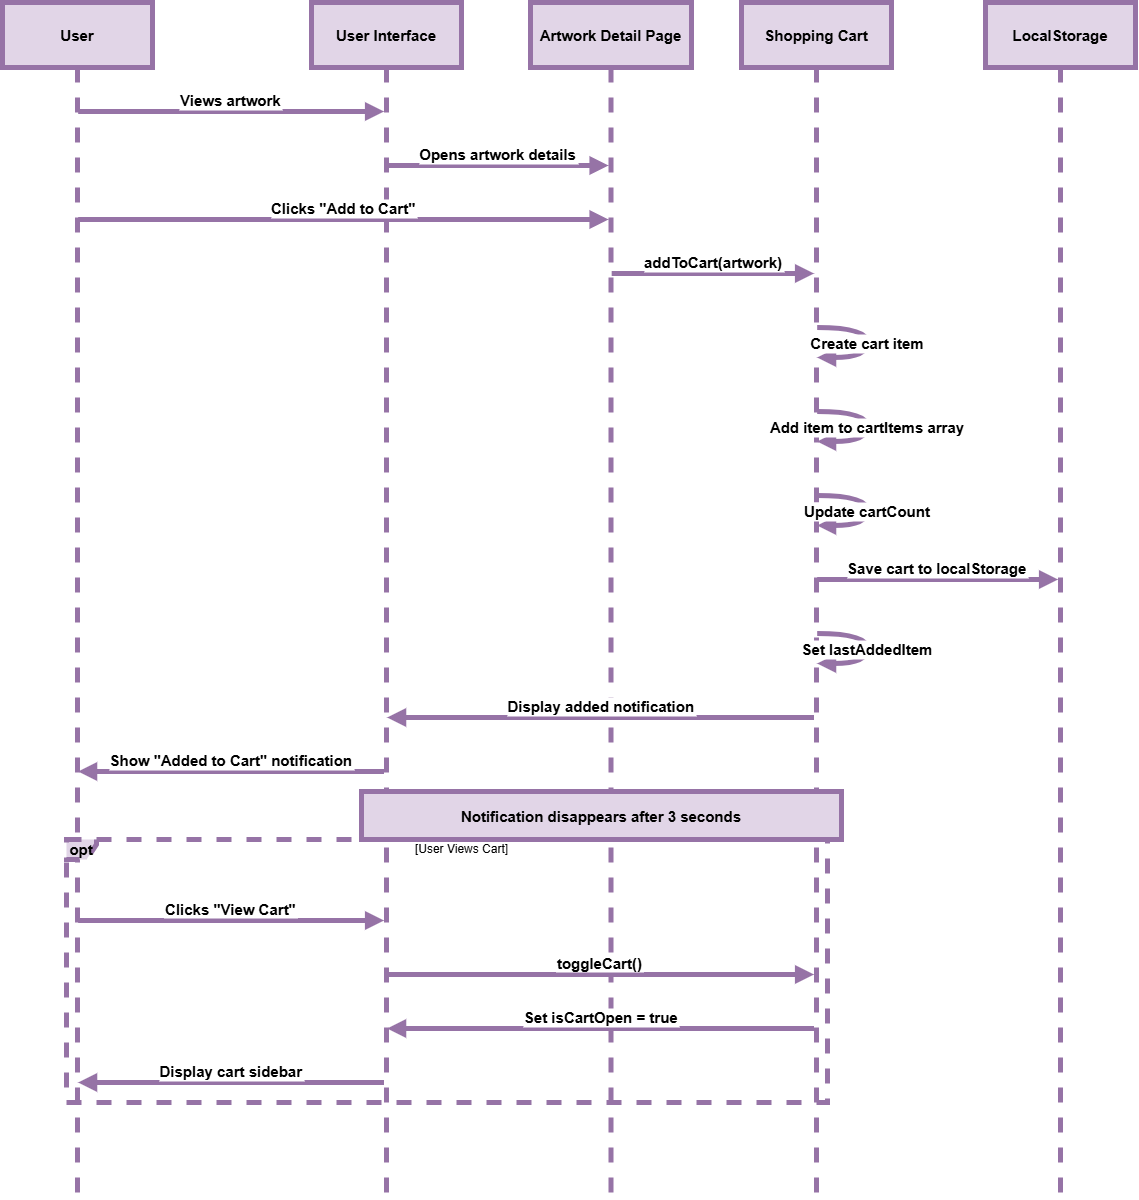

The diagram above was exported from draw.io. Its source (the exported page's mxGraphModel, read from the mxfile embedded in the PNG):
<mxGraphModel dx="1898" dy="1022" grid="0" gridSize="10" guides="0" tooltips="1" connect="1" arrows="1" fold="1" page="1" pageScale="1" pageWidth="827" pageHeight="1169" math="0" shadow="0">
  <root>
    <mxCell id="0" />
    <mxCell id="1" parent="0" />
    <mxCell id="5v8BdQj2G2eV0KmXg3UL-27" value="User" style="shape=umlLifeline;perimeter=lifelinePerimeter;whiteSpace=wrap;container=1;dropTarget=0;collapsible=0;recursiveResize=0;outlineConnect=0;portConstraint=eastwest;newEdgeStyle={&quot;edgeStyle&quot;:&quot;elbowEdgeStyle&quot;,&quot;elbow&quot;:&quot;vertical&quot;,&quot;curved&quot;:0,&quot;rounded&quot;:0};size=65;fillColor=#e1d5e7;strokeColor=#9673a6;strokeWidth=5;fontStyle=1;fontSize=15;" vertex="1" parent="1">
      <mxGeometry x="20" y="20" width="150" height="1195" as="geometry" />
    </mxCell>
    <mxCell id="5v8BdQj2G2eV0KmXg3UL-28" value="User Interface" style="shape=umlLifeline;perimeter=lifelinePerimeter;whiteSpace=wrap;container=1;dropTarget=0;collapsible=0;recursiveResize=0;outlineConnect=0;portConstraint=eastwest;newEdgeStyle={&quot;edgeStyle&quot;:&quot;elbowEdgeStyle&quot;,&quot;elbow&quot;:&quot;vertical&quot;,&quot;curved&quot;:0,&quot;rounded&quot;:0};size=65;fillColor=#e1d5e7;strokeColor=#9673a6;strokeWidth=5;fontStyle=1;fontSize=15;" vertex="1" parent="1">
      <mxGeometry x="329" y="20" width="150" height="1195" as="geometry" />
    </mxCell>
    <mxCell id="5v8BdQj2G2eV0KmXg3UL-29" value="Artwork Detail Page" style="shape=umlLifeline;perimeter=lifelinePerimeter;whiteSpace=wrap;container=1;dropTarget=0;collapsible=0;recursiveResize=0;outlineConnect=0;portConstraint=eastwest;newEdgeStyle={&quot;edgeStyle&quot;:&quot;elbowEdgeStyle&quot;,&quot;elbow&quot;:&quot;vertical&quot;,&quot;curved&quot;:0,&quot;rounded&quot;:0};size=65;fillColor=#e1d5e7;strokeColor=#9673a6;strokeWidth=5;fontStyle=1;fontSize=15;" vertex="1" parent="1">
      <mxGeometry x="548" y="20" width="161" height="1195" as="geometry" />
    </mxCell>
    <mxCell id="5v8BdQj2G2eV0KmXg3UL-30" value="Shopping Cart" style="shape=umlLifeline;perimeter=lifelinePerimeter;whiteSpace=wrap;container=1;dropTarget=0;collapsible=0;recursiveResize=0;outlineConnect=0;portConstraint=eastwest;newEdgeStyle={&quot;edgeStyle&quot;:&quot;elbowEdgeStyle&quot;,&quot;elbow&quot;:&quot;vertical&quot;,&quot;curved&quot;:0,&quot;rounded&quot;:0};size=65;fillColor=#e1d5e7;strokeColor=#9673a6;strokeWidth=5;fontStyle=1;fontSize=15;" vertex="1" parent="1">
      <mxGeometry x="759" y="20" width="150" height="1195" as="geometry" />
    </mxCell>
    <mxCell id="5v8BdQj2G2eV0KmXg3UL-31" value="LocalStorage" style="shape=umlLifeline;perimeter=lifelinePerimeter;whiteSpace=wrap;container=1;dropTarget=0;collapsible=0;recursiveResize=0;outlineConnect=0;portConstraint=eastwest;newEdgeStyle={&quot;edgeStyle&quot;:&quot;elbowEdgeStyle&quot;,&quot;elbow&quot;:&quot;vertical&quot;,&quot;curved&quot;:0,&quot;rounded&quot;:0};size=65;fillColor=#e1d5e7;strokeColor=#9673a6;strokeWidth=5;fontStyle=1;fontSize=15;" vertex="1" parent="1">
      <mxGeometry x="1003" y="20" width="150" height="1195" as="geometry" />
    </mxCell>
    <mxCell id="5v8BdQj2G2eV0KmXg3UL-32" value="opt" style="shape=umlFrame;dashed=1;pointerEvents=0;dropTarget=0;strokeColor=#9673a6;height=20;width=30;fillColor=#e1d5e7;strokeWidth=5;fontStyle=1;fontSize=15;" vertex="1" parent="1">
      <mxGeometry x="84" y="857" width="761" height="263" as="geometry" />
    </mxCell>
    <mxCell id="5v8BdQj2G2eV0KmXg3UL-33" value="[User Views Cart]" style="text;strokeColor=none;fillColor=none;align=center;verticalAlign=middle;whiteSpace=wrap;" vertex="1" parent="5v8BdQj2G2eV0KmXg3UL-32">
      <mxGeometry x="30" width="731" height="20" as="geometry" />
    </mxCell>
    <mxCell id="5v8BdQj2G2eV0KmXg3UL-34" value="Views artwork" style="verticalAlign=bottom;edgeStyle=elbowEdgeStyle;elbow=vertical;curved=0;rounded=0;endArrow=block;fillColor=#e1d5e7;strokeColor=#9673a6;strokeWidth=5;fontStyle=1;fontSize=15;" edge="1" parent="1" source="5v8BdQj2G2eV0KmXg3UL-27" target="5v8BdQj2G2eV0KmXg3UL-28">
      <mxGeometry relative="1" as="geometry">
        <Array as="points">
          <mxPoint x="258" y="129" />
        </Array>
      </mxGeometry>
    </mxCell>
    <mxCell id="5v8BdQj2G2eV0KmXg3UL-35" value="Opens artwork details" style="verticalAlign=bottom;edgeStyle=elbowEdgeStyle;elbow=vertical;curved=0;rounded=0;endArrow=block;fillColor=#e1d5e7;strokeColor=#9673a6;strokeWidth=5;fontStyle=1;fontSize=15;" edge="1" parent="1" source="5v8BdQj2G2eV0KmXg3UL-28" target="5v8BdQj2G2eV0KmXg3UL-29">
      <mxGeometry relative="1" as="geometry">
        <Array as="points">
          <mxPoint x="525" y="183" />
        </Array>
      </mxGeometry>
    </mxCell>
    <mxCell id="5v8BdQj2G2eV0KmXg3UL-36" value="Clicks &quot;Add to Cart&quot;" style="verticalAlign=bottom;edgeStyle=elbowEdgeStyle;elbow=vertical;curved=0;rounded=0;endArrow=block;fillColor=#e1d5e7;strokeColor=#9673a6;strokeWidth=5;fontStyle=1;fontSize=15;" edge="1" parent="1" source="5v8BdQj2G2eV0KmXg3UL-27" target="5v8BdQj2G2eV0KmXg3UL-29">
      <mxGeometry relative="1" as="geometry">
        <Array as="points">
          <mxPoint x="370" y="237" />
        </Array>
      </mxGeometry>
    </mxCell>
    <mxCell id="5v8BdQj2G2eV0KmXg3UL-37" value="addToCart(artwork)" style="verticalAlign=bottom;edgeStyle=elbowEdgeStyle;elbow=vertical;curved=0;rounded=0;endArrow=block;fillColor=#e1d5e7;strokeColor=#9673a6;strokeWidth=5;fontStyle=1;fontSize=15;" edge="1" parent="1" source="5v8BdQj2G2eV0KmXg3UL-29" target="5v8BdQj2G2eV0KmXg3UL-30">
      <mxGeometry relative="1" as="geometry">
        <Array as="points">
          <mxPoint x="739" y="291" />
        </Array>
      </mxGeometry>
    </mxCell>
    <mxCell id="5v8BdQj2G2eV0KmXg3UL-38" value="Create cart item" style="curved=1;endArrow=block;rounded=0;fillColor=#e1d5e7;strokeColor=#9673a6;strokeWidth=5;fontStyle=1;fontSize=15;" edge="1" parent="1" source="5v8BdQj2G2eV0KmXg3UL-30" target="5v8BdQj2G2eV0KmXg3UL-30">
      <mxGeometry relative="1" as="geometry">
        <Array as="points">
          <mxPoint x="885" y="345" />
          <mxPoint x="885" y="375" />
        </Array>
      </mxGeometry>
    </mxCell>
    <mxCell id="5v8BdQj2G2eV0KmXg3UL-39" value="Add item to cartItems array" style="curved=1;endArrow=block;rounded=0;fillColor=#e1d5e7;strokeColor=#9673a6;strokeWidth=5;fontStyle=1;fontSize=15;" edge="1" parent="1" source="5v8BdQj2G2eV0KmXg3UL-30" target="5v8BdQj2G2eV0KmXg3UL-30">
      <mxGeometry relative="1" as="geometry">
        <Array as="points">
          <mxPoint x="885" y="429" />
          <mxPoint x="885" y="459" />
        </Array>
      </mxGeometry>
    </mxCell>
    <mxCell id="5v8BdQj2G2eV0KmXg3UL-40" value="Update cartCount" style="curved=1;endArrow=block;rounded=0;fillColor=#e1d5e7;strokeColor=#9673a6;strokeWidth=5;fontStyle=1;fontSize=15;" edge="1" parent="1" source="5v8BdQj2G2eV0KmXg3UL-30" target="5v8BdQj2G2eV0KmXg3UL-30">
      <mxGeometry relative="1" as="geometry">
        <Array as="points">
          <mxPoint x="885" y="513" />
          <mxPoint x="885" y="543" />
        </Array>
      </mxGeometry>
    </mxCell>
    <mxCell id="5v8BdQj2G2eV0KmXg3UL-41" value="Save cart to localStorage" style="verticalAlign=bottom;edgeStyle=elbowEdgeStyle;elbow=vertical;curved=0;rounded=0;endArrow=block;fillColor=#e1d5e7;strokeColor=#9673a6;strokeWidth=5;fontStyle=1;fontSize=15;" edge="1" parent="1" source="5v8BdQj2G2eV0KmXg3UL-30" target="5v8BdQj2G2eV0KmXg3UL-31">
      <mxGeometry relative="1" as="geometry">
        <Array as="points">
          <mxPoint x="964" y="597" />
        </Array>
      </mxGeometry>
    </mxCell>
    <mxCell id="5v8BdQj2G2eV0KmXg3UL-42" value="Set lastAddedItem" style="curved=1;endArrow=block;rounded=0;fillColor=#e1d5e7;strokeColor=#9673a6;strokeWidth=5;fontStyle=1;fontSize=15;" edge="1" parent="1" source="5v8BdQj2G2eV0KmXg3UL-30" target="5v8BdQj2G2eV0KmXg3UL-30">
      <mxGeometry relative="1" as="geometry">
        <Array as="points">
          <mxPoint x="885" y="651" />
          <mxPoint x="885" y="681" />
        </Array>
      </mxGeometry>
    </mxCell>
    <mxCell id="5v8BdQj2G2eV0KmXg3UL-43" value="Display added notification" style="verticalAlign=bottom;edgeStyle=elbowEdgeStyle;elbow=vertical;curved=0;rounded=0;endArrow=block;fillColor=#e1d5e7;strokeColor=#9673a6;strokeWidth=5;fontStyle=1;fontSize=15;" edge="1" parent="1" source="5v8BdQj2G2eV0KmXg3UL-30" target="5v8BdQj2G2eV0KmXg3UL-28">
      <mxGeometry relative="1" as="geometry">
        <Array as="points">
          <mxPoint x="630" y="735" />
        </Array>
      </mxGeometry>
    </mxCell>
    <mxCell id="5v8BdQj2G2eV0KmXg3UL-44" value="Show &quot;Added to Cart&quot; notification" style="verticalAlign=bottom;edgeStyle=elbowEdgeStyle;elbow=vertical;curved=0;rounded=0;endArrow=block;fillColor=#e1d5e7;strokeColor=#9673a6;strokeWidth=5;fontStyle=1;fontSize=15;" edge="1" parent="1" source="5v8BdQj2G2eV0KmXg3UL-28" target="5v8BdQj2G2eV0KmXg3UL-27">
      <mxGeometry relative="1" as="geometry">
        <Array as="points">
          <mxPoint x="261" y="789" />
        </Array>
      </mxGeometry>
    </mxCell>
    <mxCell id="5v8BdQj2G2eV0KmXg3UL-45" value="Clicks &quot;View Cart&quot;" style="verticalAlign=bottom;edgeStyle=elbowEdgeStyle;elbow=vertical;curved=0;rounded=0;endArrow=block;fillColor=#e1d5e7;strokeColor=#9673a6;strokeWidth=5;fontStyle=1;fontSize=15;" edge="1" parent="1" source="5v8BdQj2G2eV0KmXg3UL-27" target="5v8BdQj2G2eV0KmXg3UL-28">
      <mxGeometry relative="1" as="geometry">
        <Array as="points">
          <mxPoint x="258" y="938" />
        </Array>
      </mxGeometry>
    </mxCell>
    <mxCell id="5v8BdQj2G2eV0KmXg3UL-46" value="toggleCart()" style="verticalAlign=bottom;edgeStyle=elbowEdgeStyle;elbow=vertical;curved=0;rounded=0;endArrow=block;fillColor=#e1d5e7;strokeColor=#9673a6;strokeWidth=5;fontStyle=1;fontSize=15;" edge="1" parent="1" source="5v8BdQj2G2eV0KmXg3UL-28" target="5v8BdQj2G2eV0KmXg3UL-30">
      <mxGeometry relative="1" as="geometry">
        <Array as="points">
          <mxPoint x="627" y="992" />
        </Array>
      </mxGeometry>
    </mxCell>
    <mxCell id="5v8BdQj2G2eV0KmXg3UL-47" value="Set isCartOpen = true" style="verticalAlign=bottom;edgeStyle=elbowEdgeStyle;elbow=vertical;curved=0;rounded=0;endArrow=block;fillColor=#e1d5e7;strokeColor=#9673a6;strokeWidth=5;fontStyle=1;fontSize=15;" edge="1" parent="1" source="5v8BdQj2G2eV0KmXg3UL-30" target="5v8BdQj2G2eV0KmXg3UL-28">
      <mxGeometry relative="1" as="geometry">
        <Array as="points">
          <mxPoint x="630" y="1046" />
        </Array>
      </mxGeometry>
    </mxCell>
    <mxCell id="5v8BdQj2G2eV0KmXg3UL-48" value="Display cart sidebar" style="verticalAlign=bottom;edgeStyle=elbowEdgeStyle;elbow=vertical;curved=0;rounded=0;endArrow=block;fillColor=#e1d5e7;strokeColor=#9673a6;strokeWidth=5;fontStyle=1;fontSize=15;" edge="1" parent="1" source="5v8BdQj2G2eV0KmXg3UL-28" target="5v8BdQj2G2eV0KmXg3UL-27">
      <mxGeometry relative="1" as="geometry">
        <Array as="points">
          <mxPoint x="261" y="1100" />
        </Array>
      </mxGeometry>
    </mxCell>
    <mxCell id="5v8BdQj2G2eV0KmXg3UL-49" value="Notification disappears after 3 seconds" style="fillColor=#e1d5e7;strokeColor=#9673a6;strokeWidth=5;fontStyle=1;fontSize=15;" vertex="1" parent="1">
      <mxGeometry x="379" y="809" width="480" height="48" as="geometry" />
    </mxCell>
  </root>
</mxGraphModel>